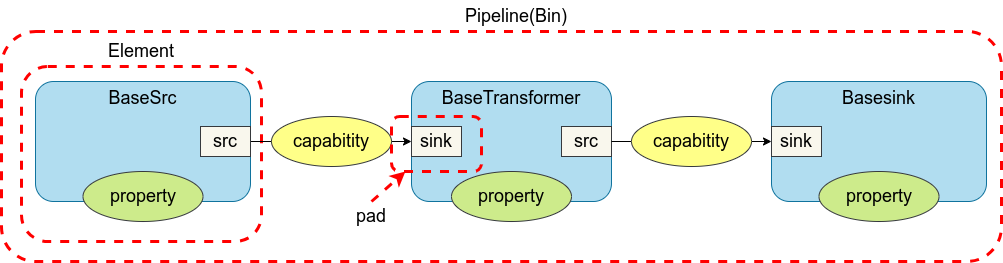

The diagram above was exported from draw.io. Its source (the exported page's mxGraphModel, read from the mxfile embedded in the PNG):
<mxGraphModel dx="2141" dy="1271" grid="1" gridSize="10" guides="1" tooltips="1" connect="1" arrows="1" fold="1" page="1" pageScale="1" pageWidth="850" pageHeight="1100" background="#ffffff" math="0" shadow="0">
  <root>
    <mxCell id="0" />
    <mxCell id="1" parent="0" />
    <mxCell id="23" value="" style="rounded=1;whiteSpace=wrap;html=1;fontSize=18;fillColor=none;strokeColor=#FF0000;dashed=1;strokeWidth=3;" vertex="1" parent="1">
      <mxGeometry x="-90" y="270" width="1000" height="230" as="geometry" />
    </mxCell>
    <mxCell id="21" value="" style="rounded=1;whiteSpace=wrap;html=1;fontSize=18;fillColor=none;strokeColor=#FF0000;dashed=1;strokeWidth=3;" vertex="1" parent="1">
      <mxGeometry x="-70" y="305" width="240" height="175" as="geometry" />
    </mxCell>
    <mxCell id="5" style="edgeStyle=none;html=1;exitX=1;exitY=0.5;exitDx=0;exitDy=0;fontSize=18;fontColor=#000000;strokeColor=#000000;entryX=0;entryY=0.5;entryDx=0;entryDy=0;startArrow=none;" edge="1" parent="1" source="17" target="12">
      <mxGeometry relative="1" as="geometry">
        <mxPoint x="600" y="410" as="targetPoint" />
      </mxGeometry>
    </mxCell>
    <mxCell id="2" value="&lt;font color=&quot;#000000&quot; style=&quot;font-size: 18px;&quot;&gt;BaseTransformer&lt;br&gt;&lt;/font&gt;" style="rounded=1;whiteSpace=wrap;html=1;fillColor=#b1ddf0;strokeColor=#10739e;horizontal=1;verticalAlign=top;fontSize=18;" vertex="1" parent="1">
      <mxGeometry x="320" y="320" width="200" height="120" as="geometry" />
    </mxCell>
    <mxCell id="3" value="src" style="rounded=0;whiteSpace=wrap;html=1;fontSize=18;fillColor=#f9f7ed;strokeColor=#36393d;fontColor=#000000;" vertex="1" parent="1">
      <mxGeometry x="470" y="365" width="50" height="30" as="geometry" />
    </mxCell>
    <mxCell id="4" value="sink" style="rounded=0;whiteSpace=wrap;html=1;fontSize=18;fillColor=#f9f7ed;strokeColor=#36393d;fontColor=#000000;" vertex="1" parent="1">
      <mxGeometry x="320" y="365" width="50" height="30" as="geometry" />
    </mxCell>
    <mxCell id="8" style="edgeStyle=none;html=1;strokeColor=#000000;fontSize=18;fontColor=#000000;exitX=1;exitY=0.5;exitDx=0;exitDy=0;entryX=0;entryY=0.5;entryDx=0;entryDy=0;" edge="1" parent="1" source="10" target="4">
      <mxGeometry relative="1" as="geometry">
        <mxPoint x="240" y="380.69696969696975" as="sourcePoint" />
        <mxPoint x="290" y="330" as="targetPoint" />
      </mxGeometry>
    </mxCell>
    <mxCell id="9" value="&lt;font color=&quot;#000000&quot; style=&quot;font-size: 18px;&quot;&gt;BaseSrc&lt;/font&gt;" style="rounded=1;whiteSpace=wrap;html=1;fillColor=#b1ddf0;strokeColor=#10739e;horizontal=1;verticalAlign=top;fontSize=18;" vertex="1" parent="1">
      <mxGeometry x="-56" y="320" width="215" height="120" as="geometry" />
    </mxCell>
    <mxCell id="10" value="src" style="rounded=0;whiteSpace=wrap;html=1;fontSize=18;fillColor=#f9f7ed;strokeColor=#36393d;fontColor=#000000;" vertex="1" parent="1">
      <mxGeometry x="109" y="365" width="50" height="30" as="geometry" />
    </mxCell>
    <mxCell id="11" value="&lt;font color=&quot;#000000&quot; style=&quot;font-size: 18px;&quot;&gt;Basesink&lt;/font&gt;" style="rounded=1;whiteSpace=wrap;html=1;fillColor=#b1ddf0;strokeColor=#10739e;horizontal=1;verticalAlign=top;fontSize=18;" vertex="1" parent="1">
      <mxGeometry x="680" y="320" width="215" height="120" as="geometry" />
    </mxCell>
    <mxCell id="12" value="sink" style="rounded=0;whiteSpace=wrap;html=1;fontSize=18;fillColor=#f9f7ed;strokeColor=#36393d;fontColor=#000000;" vertex="1" parent="1">
      <mxGeometry x="680" y="365" width="50" height="30" as="geometry" />
    </mxCell>
    <mxCell id="13" value="&lt;font color=&quot;#000000&quot;&gt;property&lt;/font&gt;" style="ellipse;whiteSpace=wrap;html=1;fontSize=18;fillColor=#cdeb8b;strokeColor=#36393d;" vertex="1" parent="1">
      <mxGeometry x="360" y="410" width="120" height="50" as="geometry" />
    </mxCell>
    <mxCell id="15" value="&lt;font color=&quot;#000000&quot;&gt;capabitity&lt;/font&gt;" style="ellipse;whiteSpace=wrap;html=1;fontSize=18;fillColor=#ffff88;strokeColor=#36393d;" vertex="1" parent="1">
      <mxGeometry x="180" y="355" width="120" height="50" as="geometry" />
    </mxCell>
    <mxCell id="18" value="" style="edgeStyle=none;html=1;exitX=1;exitY=0.5;exitDx=0;exitDy=0;fontSize=18;fontColor=#000000;strokeColor=#000000;entryX=0;entryY=0.5;entryDx=0;entryDy=0;endArrow=none;" edge="1" parent="1" source="2" target="17">
      <mxGeometry relative="1" as="geometry">
        <mxPoint x="680" y="380" as="targetPoint" />
        <mxPoint x="520" y="380" as="sourcePoint" />
      </mxGeometry>
    </mxCell>
    <mxCell id="17" value="&lt;font color=&quot;#000000&quot;&gt;capabitity&lt;/font&gt;" style="ellipse;whiteSpace=wrap;html=1;fontSize=18;fillColor=#ffff88;strokeColor=#36393d;" vertex="1" parent="1">
      <mxGeometry x="540" y="355" width="120" height="50" as="geometry" />
    </mxCell>
    <mxCell id="19" value="&lt;font color=&quot;#000000&quot;&gt;property&lt;/font&gt;" style="ellipse;whiteSpace=wrap;html=1;fontSize=18;fillColor=#cdeb8b;strokeColor=#36393d;" vertex="1" parent="1">
      <mxGeometry x="727.5" y="410" width="120" height="50" as="geometry" />
    </mxCell>
    <mxCell id="20" value="&lt;font color=&quot;#000000&quot;&gt;property&lt;/font&gt;" style="ellipse;whiteSpace=wrap;html=1;fontSize=18;fillColor=#cdeb8b;strokeColor=#36393d;" vertex="1" parent="1">
      <mxGeometry x="-8.5" y="410" width="120" height="50" as="geometry" />
    </mxCell>
    <mxCell id="22" value="" style="rounded=1;whiteSpace=wrap;html=1;fontSize=18;fillColor=none;strokeColor=#FF0000;dashed=1;strokeWidth=3;" vertex="1" parent="1">
      <mxGeometry x="300" y="355" width="90" height="55" as="geometry" />
    </mxCell>
    <mxCell id="24" value="Pipeline(Bin)" style="text;html=1;strokeColor=none;fillColor=none;align=center;verticalAlign=middle;whiteSpace=wrap;rounded=0;dashed=1;strokeWidth=3;fontSize=18;fontColor=#000000;" vertex="1" parent="1">
      <mxGeometry x="395" y="240" width="60" height="30" as="geometry" />
    </mxCell>
    <mxCell id="25" value="Element" style="text;html=1;strokeColor=none;fillColor=none;align=center;verticalAlign=middle;whiteSpace=wrap;rounded=0;dashed=1;strokeWidth=3;fontSize=18;fontColor=#000000;" vertex="1" parent="1">
      <mxGeometry x="20" y="275" width="60" height="30" as="geometry" />
    </mxCell>
    <mxCell id="27" style="edgeStyle=none;html=1;exitX=0.5;exitY=0;exitDx=0;exitDy=0;strokeColor=#FF0000;fontSize=18;fontColor=#000000;dashed=1;strokeWidth=3;" edge="1" parent="1" source="26" target="22">
      <mxGeometry relative="1" as="geometry" />
    </mxCell>
    <mxCell id="26" value="pad" style="text;html=1;strokeColor=none;fillColor=none;align=center;verticalAlign=middle;whiteSpace=wrap;rounded=0;dashed=1;strokeWidth=3;fontSize=18;fontColor=#000000;" vertex="1" parent="1">
      <mxGeometry x="250" y="440" width="60" height="30" as="geometry" />
    </mxCell>
  </root>
</mxGraphModel>